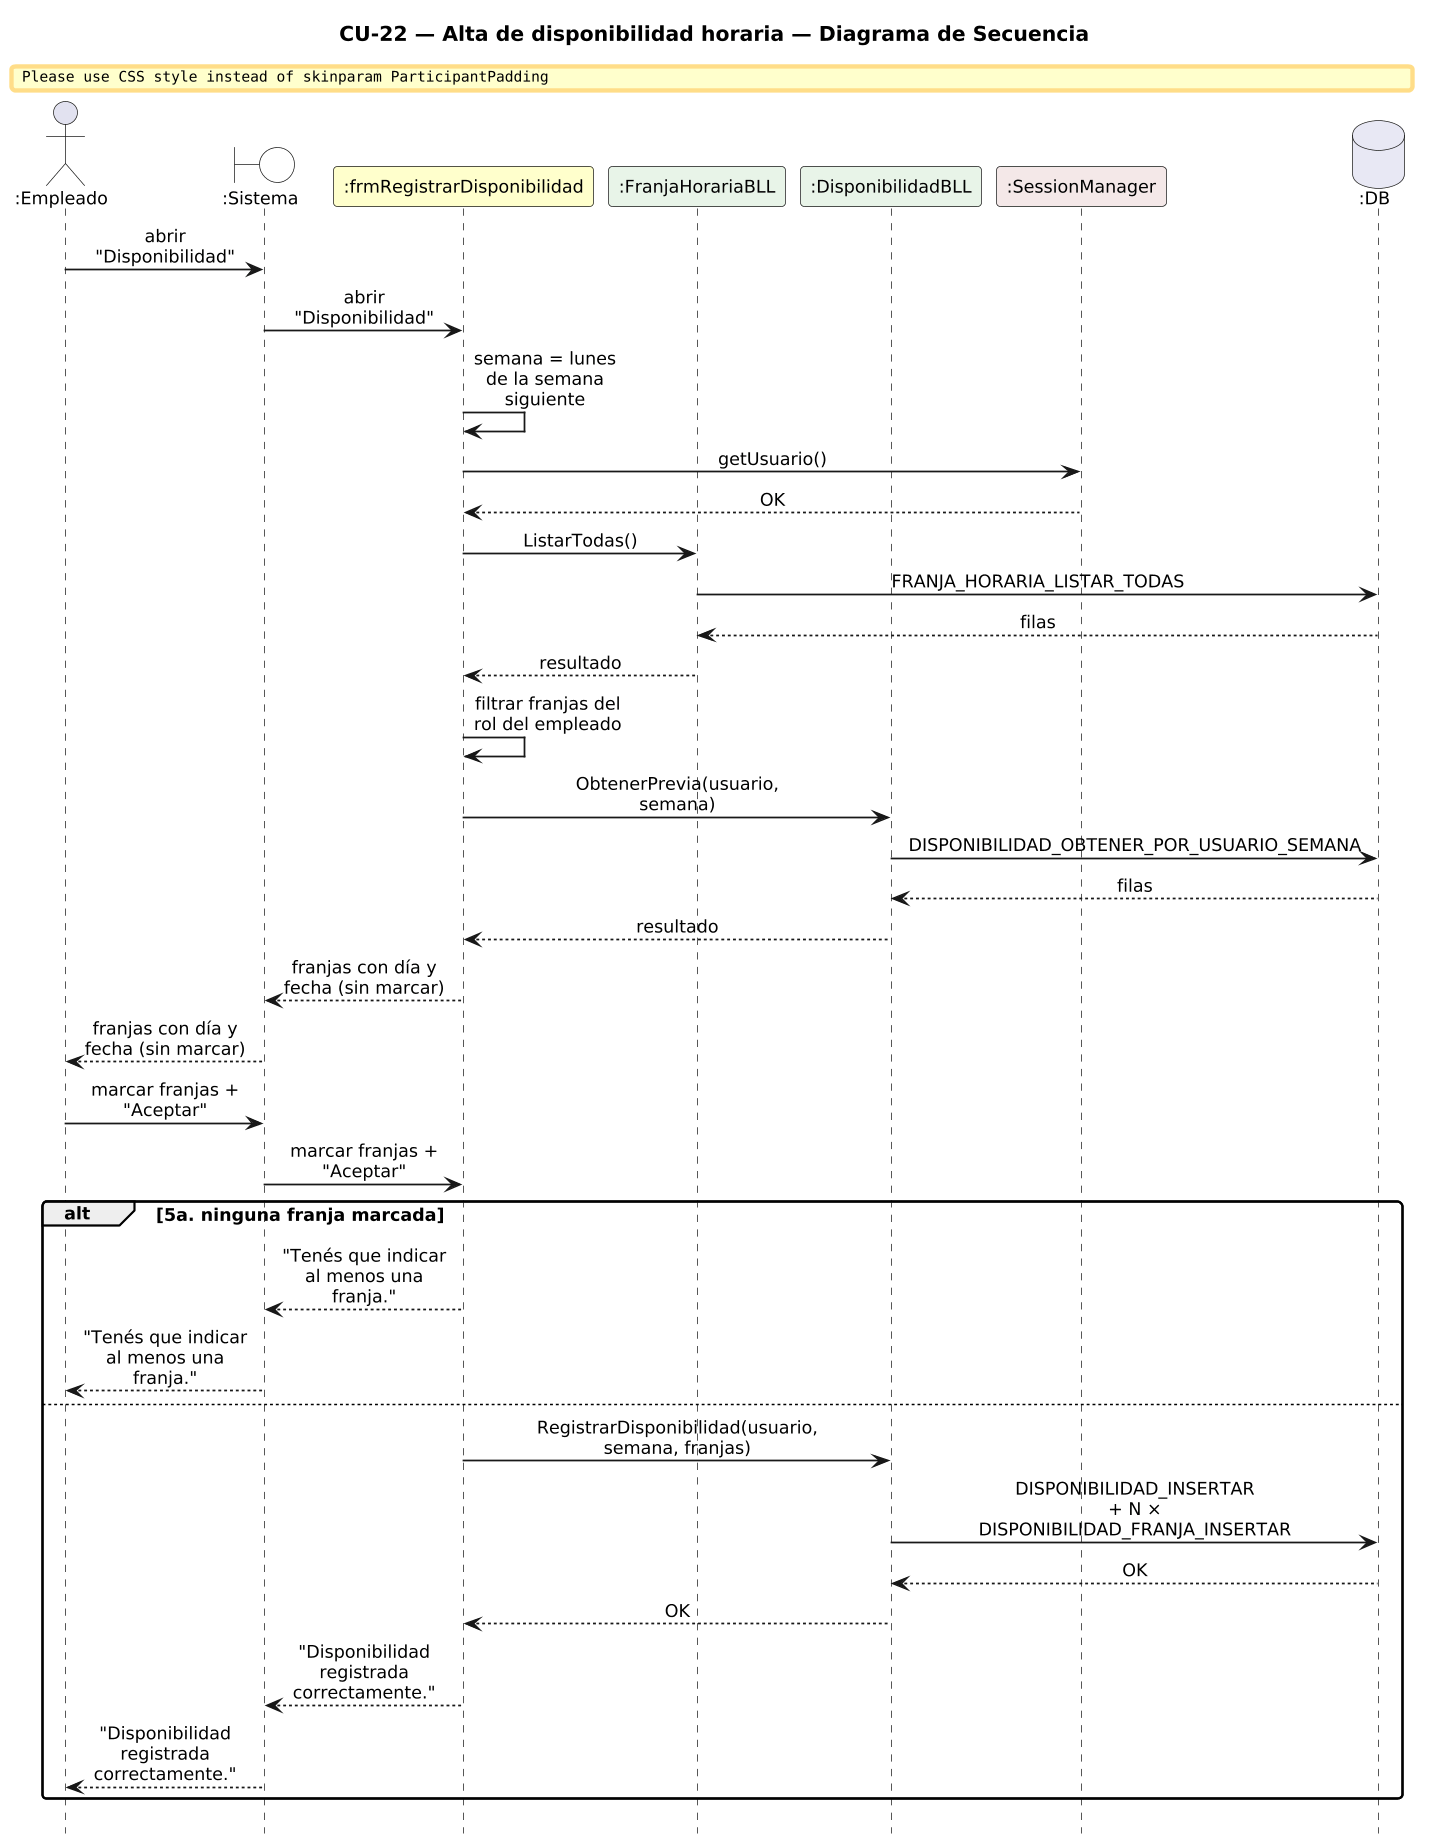

The diagram above was rendered by PlantUML. Its source (embedded in the PNG):
@startuml DiagramaSecuencia_CU22_RegistrarDisponibilidad

title CU-22 — Alta de disponibilidad horaria — Diagrama de Secuencia

skinparam shadowing false
skinparam roundcorner 6
skinparam sequenceArrowThickness 1.2
skinparam ParticipantPadding 6
skinparam BoxPadding 4
skinparam maxMessageSize 115
skinparam sequenceMessageAlign center
skinparam defaultFontSize 12
skinparam dpi 140
hide footbox

actor ":Empleado" as E
boundary ":Sistema" as SYS #FFFFFF
participant ":frmRegistrarDisponibilidad" as F #FEFECE
participant ":FranjaHorariaBLL" as FB #E8F4E8
participant ":DisponibilidadBLL" as D #E8F4E8
participant ":SessionManager" as S #F4E8E8
database ":DB" as DB #E8E8F4

E -> SYS : abrir "Disponibilidad"
SYS -> F : abrir "Disponibilidad"
F -> F : semana = lunes de la semana siguiente
F -> S : getUsuario()
S --> F : OK
F -> FB : ListarTodas()
FB -> DB : FRANJA_HORARIA_LISTAR_TODAS
DB --> FB : filas
FB --> F : resultado
F -> F : filtrar franjas del rol del empleado
F -> D : ObtenerPrevia(usuario, semana)
D -> DB : DISPONIBILIDAD_OBTENER_POR_USUARIO_SEMANA
DB --> D : filas
D --> F : resultado
F --> SYS : franjas con día y fecha (sin marcar)
SYS --> E : franjas con día y fecha (sin marcar)
E -> SYS : marcar franjas + "Aceptar"
SYS -> F : marcar franjas + "Aceptar"
alt 5a. ninguna franja marcada
  F --> SYS : "Tenés que indicar al menos una franja."
  SYS --> E : "Tenés que indicar al menos una franja."
else
  F -> D : RegistrarDisponibilidad(usuario, semana, franjas)
  D -> DB : DISPONIBILIDAD_INSERTAR\n+ N × DISPONIBILIDAD_FRANJA_INSERTAR
  DB --> D : OK
  D --> F : OK
  F --> SYS : "Disponibilidad registrada correctamente."
  SYS --> E : "Disponibilidad registrada correctamente."
end

@enduml